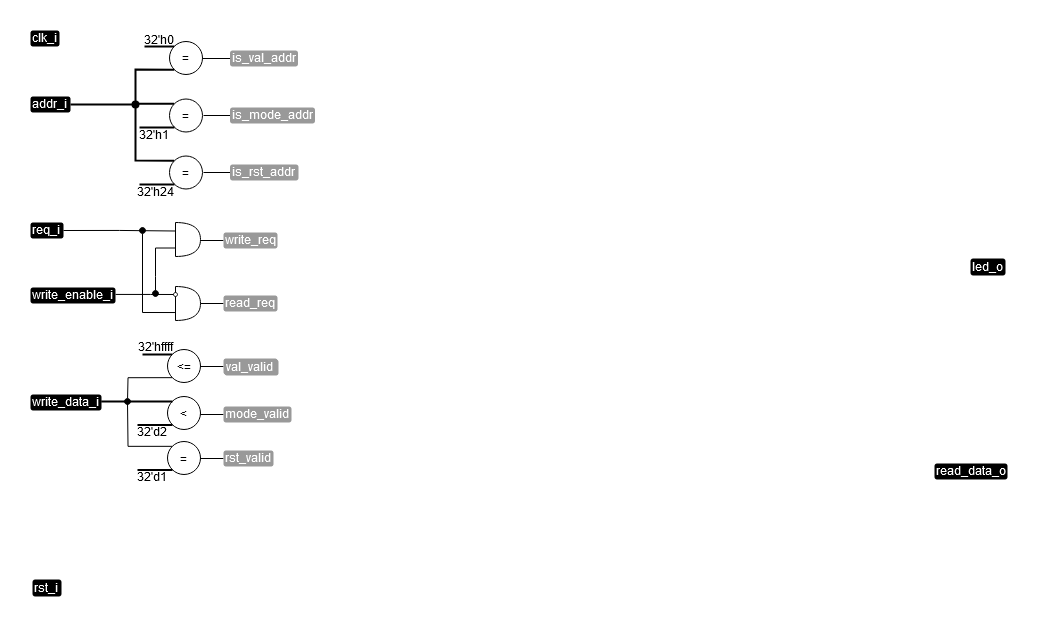

The diagram above was exported from draw.io. Its source (the exported page's mxGraphModel, read from the mxfile embedded in the PNG):
<mxGraphModel dx="1227" dy="1124" grid="1" gridSize="1" guides="1" tooltips="1" connect="1" arrows="1" fold="1" page="1" pageScale="1" pageWidth="827" pageHeight="1169" math="0" shadow="0">
  <root>
    <mxCell id="0" />
    <mxCell id="1" parent="0" />
    <mxCell id="2" value="clk_i" style="text;html=1;strokeColor=none;fillColor=#000000;align=left;verticalAlign=middle;whiteSpace=wrap;rounded=1;fontColor=#FFFFFF;spacingBottom=2;" vertex="1" parent="1">
      <mxGeometry x="112" y="247" width="29" height="16" as="geometry" />
    </mxCell>
    <mxCell id="3" value="rst_i" style="text;html=1;strokeColor=none;fillColor=#000000;align=left;verticalAlign=middle;whiteSpace=wrap;rounded=1;fontColor=#FFFFFF;spacingBottom=2;" vertex="1" parent="1">
      <mxGeometry x="114" y="796" width="29" height="17" as="geometry" />
    </mxCell>
    <mxCell id="4" value="write_data_i" style="text;html=1;strokeColor=none;fillColor=#000000;align=left;verticalAlign=middle;whiteSpace=wrap;rounded=1;fontColor=#FFFFFF;spacingBottom=2;" vertex="1" parent="1">
      <mxGeometry x="112" y="611" width="71" height="16" as="geometry" />
    </mxCell>
    <mxCell id="5" value="addr_i" style="text;html=1;strokeColor=none;fillColor=#000000;align=left;verticalAlign=middle;whiteSpace=wrap;rounded=1;fontColor=#FFFFFF;spacingBottom=2;" vertex="1" parent="1">
      <mxGeometry x="112" y="313" width="40" height="16" as="geometry" />
    </mxCell>
    <mxCell id="6" style="edgeStyle=orthogonalEdgeStyle;rounded=0;orthogonalLoop=1;jettySize=auto;html=1;exitX=1.001;exitY=0.433;exitDx=0;exitDy=0;endArrow=none;endFill=0;exitPerimeter=0;" edge="1" source="7" parent="1">
      <mxGeometry relative="1" as="geometry">
        <mxPoint x="206" y="466" as="sourcePoint" />
        <mxPoint x="257" y="511" as="targetPoint" />
        <Array as="points">
          <mxPoint x="232" y="511" />
        </Array>
      </mxGeometry>
    </mxCell>
    <mxCell id="7" value="write_enable_i" style="text;html=1;strokeColor=none;fillColor=#000000;align=left;verticalAlign=middle;whiteSpace=wrap;rounded=1;fontColor=#FFFFFF;spacingBottom=2;" vertex="1" parent="1">
      <mxGeometry x="112" y="504" width="85" height="16" as="geometry" />
    </mxCell>
    <mxCell id="8" style="edgeStyle=orthogonalEdgeStyle;rounded=0;orthogonalLoop=1;jettySize=auto;html=1;exitX=1;exitY=0.5;exitDx=0;exitDy=0;entryX=0;entryY=0.25;entryDx=0;entryDy=0;entryPerimeter=0;endArrow=none;endFill=0;" edge="1" source="9" target="14" parent="1">
      <mxGeometry relative="1" as="geometry" />
    </mxCell>
    <mxCell id="9" value="req_i" style="text;html=1;strokeColor=none;fillColor=#000000;align=left;verticalAlign=middle;whiteSpace=wrap;rounded=1;fontColor=#FFFFFF;spacingBottom=2;" vertex="1" parent="1">
      <mxGeometry x="112" y="439" width="33" height="16" as="geometry" />
    </mxCell>
    <mxCell id="10" value="" style="endArrow=none;html=1;rounded=0;strokeWidth=2;entryX=0.047;entryY=0.297;entryDx=0;entryDy=0;entryPerimeter=0;" edge="1" parent="1">
      <mxGeometry width="50" height="50" relative="1" as="geometry">
        <mxPoint x="226.06" y="263" as="sourcePoint" />
        <mxPoint x="256" y="262.94" as="targetPoint" />
      </mxGeometry>
    </mxCell>
    <mxCell id="11" value="32'h0" style="text;html=1;strokeColor=none;fillColor=none;align=center;verticalAlign=middle;whiteSpace=wrap;rounded=0;" vertex="1" parent="1">
      <mxGeometry x="225" y="249" width="32" height="13" as="geometry" />
    </mxCell>
    <mxCell id="12" value="" style="endArrow=none;html=1;rounded=0;" edge="1" parent="1">
      <mxGeometry width="50" height="50" relative="1" as="geometry">
        <mxPoint x="282" y="457" as="sourcePoint" />
        <mxPoint x="305" y="457" as="targetPoint" />
      </mxGeometry>
    </mxCell>
    <mxCell id="13" style="edgeStyle=orthogonalEdgeStyle;rounded=0;orthogonalLoop=1;jettySize=auto;html=1;exitX=0;exitY=0.75;exitDx=0;exitDy=0;exitPerimeter=0;endArrow=oval;endFill=1;" edge="1" source="14" parent="1">
      <mxGeometry relative="1" as="geometry">
        <mxPoint x="237" y="510.0000000000001" as="targetPoint" />
      </mxGeometry>
    </mxCell>
    <mxCell id="14" value="" style="shape=or;whiteSpace=wrap;html=1;" vertex="1" parent="1">
      <mxGeometry x="257" y="439" width="25" height="34" as="geometry" />
    </mxCell>
    <mxCell id="15" value="write_req" style="text;html=1;strokeColor=none;fillColor=#999999;align=left;verticalAlign=middle;whiteSpace=wrap;rounded=1;fontColor=#FFFFFF;spacingBottom=2;" vertex="1" parent="1">
      <mxGeometry x="305" y="449" width="54" height="16" as="geometry" />
    </mxCell>
    <mxCell id="16" value="" style="shape=or;whiteSpace=wrap;html=1;" vertex="1" parent="1">
      <mxGeometry x="257" y="503" width="25" height="34" as="geometry" />
    </mxCell>
    <mxCell id="17" value="" style="endArrow=oval;html=1;rounded=0;startArrow=none;startFill=0;endFill=1;exitX=-0.021;exitY=0.766;exitDx=0;exitDy=0;exitPerimeter=0;" edge="1" source="16" parent="1">
      <mxGeometry width="50" height="50" relative="1" as="geometry">
        <mxPoint x="256" y="504" as="sourcePoint" />
        <mxPoint x="224" y="447" as="targetPoint" />
        <Array as="points">
          <mxPoint x="224" y="529" />
        </Array>
      </mxGeometry>
    </mxCell>
    <mxCell id="18" value="" style="ellipse;whiteSpace=wrap;html=1;aspect=fixed;" vertex="1" parent="1">
      <mxGeometry x="255" y="509" width="4" height="4" as="geometry" />
    </mxCell>
    <mxCell id="19" value="" style="endArrow=none;html=1;rounded=0;" edge="1" parent="1">
      <mxGeometry width="50" height="50" relative="1" as="geometry">
        <mxPoint x="282" y="520" as="sourcePoint" />
        <mxPoint x="305" y="520" as="targetPoint" />
      </mxGeometry>
    </mxCell>
    <mxCell id="20" value="read_req" style="text;html=1;strokeColor=none;fillColor=#999999;align=left;verticalAlign=middle;whiteSpace=wrap;rounded=1;fontColor=#FFFFFF;spacingBottom=2;" vertex="1" parent="1">
      <mxGeometry x="305" y="512" width="54" height="16" as="geometry" />
    </mxCell>
    <mxCell id="21" value="32'h1" style="text;html=1;strokeColor=none;fillColor=none;align=center;verticalAlign=middle;whiteSpace=wrap;rounded=0;" vertex="1" parent="1">
      <mxGeometry x="220" y="344" width="32" height="13" as="geometry" />
    </mxCell>
    <mxCell id="22" value="" style="endArrow=none;html=1;rounded=0;" edge="1" parent="1">
      <mxGeometry width="50" height="50" relative="1" as="geometry">
        <mxPoint x="284.5" y="275" as="sourcePoint" />
        <mxPoint x="311.5" y="275" as="targetPoint" />
      </mxGeometry>
    </mxCell>
    <mxCell id="23" value="is_val_addr" style="text;html=1;strokeColor=none;fillColor=#999999;align=left;verticalAlign=middle;whiteSpace=wrap;rounded=1;fontColor=#FFFFFF;spacingBottom=2;" vertex="1" parent="1">
      <mxGeometry x="311.5" y="267" width="68" height="16" as="geometry" />
    </mxCell>
    <mxCell id="24" value="" style="endArrow=none;html=1;rounded=0;exitX=1;exitY=0.5;exitDx=0;exitDy=0;entryX=0;entryY=0.5;entryDx=0;entryDy=0;" edge="1" target="25" parent="1">
      <mxGeometry width="50" height="50" relative="1" as="geometry">
        <mxPoint x="284.99999999999966" y="332" as="sourcePoint" />
        <mxPoint x="309" y="332.5" as="targetPoint" />
      </mxGeometry>
    </mxCell>
    <mxCell id="25" value="is_mode_addr" style="text;html=1;strokeColor=none;fillColor=#999999;align=left;verticalAlign=middle;whiteSpace=wrap;rounded=1;fontColor=#FFFFFF;spacingBottom=2;" vertex="1" parent="1">
      <mxGeometry x="311.5" y="324" width="85" height="16" as="geometry" />
    </mxCell>
    <mxCell id="26" style="edgeStyle=orthogonalEdgeStyle;rounded=0;orthogonalLoop=1;jettySize=auto;html=1;exitX=0;exitY=0;exitDx=0;exitDy=0;endArrow=none;endFill=0;strokeWidth=2;" edge="1" source="27" parent="1">
      <mxGeometry relative="1" as="geometry">
        <mxPoint x="217" y="320" as="targetPoint" />
      </mxGeometry>
    </mxCell>
    <mxCell id="27" value="=" style="ellipse;whiteSpace=wrap;html=1;aspect=fixed;" vertex="1" parent="1">
      <mxGeometry x="251" y="315.5" width="33" height="33" as="geometry" />
    </mxCell>
    <mxCell id="28" value="=" style="ellipse;whiteSpace=wrap;html=1;aspect=fixed;" vertex="1" parent="1">
      <mxGeometry x="251" y="258" width="33" height="33" as="geometry" />
    </mxCell>
    <mxCell id="29" value="" style="endArrow=none;html=1;rounded=0;strokeWidth=2;entryX=0;entryY=0;entryDx=0;entryDy=0;exitX=1;exitY=0.5;exitDx=0;exitDy=0;" edge="1" source="5" target="53" parent="1">
      <mxGeometry width="50" height="50" relative="1" as="geometry">
        <mxPoint x="152" y="302" as="sourcePoint" />
        <mxPoint x="246" y="327" as="targetPoint" />
        <Array as="points">
          <mxPoint x="217" y="321" />
          <mxPoint x="217" y="377" />
        </Array>
      </mxGeometry>
    </mxCell>
    <mxCell id="30" value="" style="endArrow=none;html=1;rounded=0;entryX=0;entryY=1;entryDx=0;entryDy=0;strokeWidth=2;startArrow=oval;startFill=1;" edge="1" target="28" parent="1">
      <mxGeometry width="50" height="50" relative="1" as="geometry">
        <mxPoint x="217" y="321" as="sourcePoint" />
        <mxPoint x="233" y="270" as="targetPoint" />
        <Array as="points">
          <mxPoint x="217" y="286" />
        </Array>
      </mxGeometry>
    </mxCell>
    <mxCell id="31" value="" style="endArrow=none;html=1;rounded=0;strokeWidth=2;" edge="1" parent="1">
      <mxGeometry width="50" height="50" relative="1" as="geometry">
        <mxPoint x="221" y="344" as="sourcePoint" />
        <mxPoint x="256" y="344" as="targetPoint" />
      </mxGeometry>
    </mxCell>
    <mxCell id="32" style="edgeStyle=orthogonalEdgeStyle;rounded=0;orthogonalLoop=1;jettySize=auto;html=1;exitX=0;exitY=0;exitDx=0;exitDy=0;endArrow=none;endFill=0;" edge="1" source="33" parent="1">
      <mxGeometry relative="1" as="geometry">
        <mxPoint x="209" y="619" as="targetPoint" />
      </mxGeometry>
    </mxCell>
    <mxCell id="33" value="=" style="ellipse;whiteSpace=wrap;html=1;aspect=fixed;" vertex="1" parent="1">
      <mxGeometry x="249" y="658" width="33" height="33" as="geometry" />
    </mxCell>
    <mxCell id="34" value="" style="endArrow=none;html=1;rounded=0;strokeWidth=2;" edge="1" parent="1">
      <mxGeometry width="50" height="50" relative="1" as="geometry">
        <mxPoint x="219" y="686.5" as="sourcePoint" />
        <mxPoint x="254" y="686.5" as="targetPoint" />
      </mxGeometry>
    </mxCell>
    <mxCell id="35" value="" style="endArrow=none;html=1;rounded=0;strokeWidth=2;entryX=0.047;entryY=0.297;entryDx=0;entryDy=0;entryPerimeter=0;" edge="1" parent="1">
      <mxGeometry width="50" height="50" relative="1" as="geometry">
        <mxPoint x="224.06" y="571" as="sourcePoint" />
        <mxPoint x="254" y="570.94" as="targetPoint" />
      </mxGeometry>
    </mxCell>
    <mxCell id="36" value="32'hffff" style="text;html=1;strokeColor=none;fillColor=none;align=center;verticalAlign=middle;whiteSpace=wrap;rounded=0;" vertex="1" parent="1">
      <mxGeometry x="221" y="557" width="32" height="13" as="geometry" />
    </mxCell>
    <mxCell id="37" style="edgeStyle=orthogonalEdgeStyle;rounded=0;orthogonalLoop=1;jettySize=auto;html=1;exitX=0;exitY=1;exitDx=0;exitDy=0;endArrow=oval;endFill=1;" edge="1" source="38" parent="1">
      <mxGeometry relative="1" as="geometry">
        <mxPoint x="209" y="618" as="targetPoint" />
      </mxGeometry>
    </mxCell>
    <mxCell id="38" value="&amp;lt;=" style="ellipse;whiteSpace=wrap;html=1;aspect=fixed;" vertex="1" parent="1">
      <mxGeometry x="249" y="566" width="33" height="33" as="geometry" />
    </mxCell>
    <mxCell id="39" value="32'd1" style="text;html=1;strokeColor=none;fillColor=none;align=center;verticalAlign=middle;whiteSpace=wrap;rounded=0;" vertex="1" parent="1">
      <mxGeometry x="218" y="687" width="32" height="13" as="geometry" />
    </mxCell>
    <mxCell id="40" value="&amp;lt;" style="ellipse;whiteSpace=wrap;html=1;aspect=fixed;" vertex="1" parent="1">
      <mxGeometry x="249" y="613" width="33" height="33" as="geometry" />
    </mxCell>
    <mxCell id="41" value="" style="endArrow=none;html=1;rounded=0;strokeWidth=2;" edge="1" parent="1">
      <mxGeometry width="50" height="50" relative="1" as="geometry">
        <mxPoint x="219" y="641.5" as="sourcePoint" />
        <mxPoint x="254" y="641.5" as="targetPoint" />
      </mxGeometry>
    </mxCell>
    <mxCell id="42" value="32'd2" style="text;html=1;strokeColor=none;fillColor=none;align=center;verticalAlign=middle;whiteSpace=wrap;rounded=0;" vertex="1" parent="1">
      <mxGeometry x="218" y="642" width="32" height="13" as="geometry" />
    </mxCell>
    <mxCell id="43" value="" style="endArrow=none;html=1;rounded=0;strokeWidth=2;exitX=0.996;exitY=0.438;exitDx=0;exitDy=0;exitPerimeter=0;" edge="1" source="4" parent="1">
      <mxGeometry width="50" height="50" relative="1" as="geometry">
        <mxPoint x="219.5" y="618" as="sourcePoint" />
        <mxPoint x="254" y="618" as="targetPoint" />
      </mxGeometry>
    </mxCell>
    <mxCell id="44" value="" style="endArrow=none;html=1;rounded=0;" edge="1" parent="1">
      <mxGeometry width="50" height="50" relative="1" as="geometry">
        <mxPoint x="282" y="583" as="sourcePoint" />
        <mxPoint x="305" y="583" as="targetPoint" />
      </mxGeometry>
    </mxCell>
    <mxCell id="45" value="val_valid" style="text;html=1;strokeColor=none;fillColor=#999999;align=left;verticalAlign=middle;whiteSpace=wrap;rounded=1;fontColor=#FFFFFF;spacingBottom=2;" vertex="1" parent="1">
      <mxGeometry x="305" y="575" width="54" height="16" as="geometry" />
    </mxCell>
    <mxCell id="46" value="" style="endArrow=none;html=1;rounded=0;" edge="1" parent="1">
      <mxGeometry width="50" height="50" relative="1" as="geometry">
        <mxPoint x="282" y="631" as="sourcePoint" />
        <mxPoint x="305" y="631" as="targetPoint" />
      </mxGeometry>
    </mxCell>
    <mxCell id="47" value="mode_valid" style="text;html=1;strokeColor=none;fillColor=#999999;align=left;verticalAlign=middle;whiteSpace=wrap;rounded=1;fontColor=#FFFFFF;spacingBottom=2;" vertex="1" parent="1">
      <mxGeometry x="305" y="623" width="68" height="16" as="geometry" />
    </mxCell>
    <mxCell id="48" value="" style="endArrow=none;html=1;rounded=0;" edge="1" parent="1">
      <mxGeometry width="50" height="50" relative="1" as="geometry">
        <mxPoint x="282" y="675" as="sourcePoint" />
        <mxPoint x="305" y="675" as="targetPoint" />
      </mxGeometry>
    </mxCell>
    <mxCell id="49" value="rst_valid" style="text;html=1;strokeColor=none;fillColor=#999999;align=left;verticalAlign=middle;whiteSpace=wrap;rounded=1;fontColor=#FFFFFF;spacingBottom=2;" vertex="1" parent="1">
      <mxGeometry x="305" y="667" width="50" height="16" as="geometry" />
    </mxCell>
    <mxCell id="50" value="32'h24" style="text;html=1;strokeColor=none;fillColor=none;align=center;verticalAlign=middle;whiteSpace=wrap;rounded=0;" vertex="1" parent="1">
      <mxGeometry x="221" y="401" width="32" height="13" as="geometry" />
    </mxCell>
    <mxCell id="51" value="" style="endArrow=none;html=1;rounded=0;exitX=1;exitY=0.5;exitDx=0;exitDy=0;entryX=0;entryY=0.5;entryDx=0;entryDy=0;" edge="1" target="52" parent="1">
      <mxGeometry width="50" height="50" relative="1" as="geometry">
        <mxPoint x="284.99999999999966" y="389" as="sourcePoint" />
        <mxPoint x="309" y="389.5" as="targetPoint" />
      </mxGeometry>
    </mxCell>
    <mxCell id="52" value="is_rst_addr" style="text;html=1;strokeColor=none;fillColor=#999999;align=left;verticalAlign=middle;whiteSpace=wrap;rounded=1;fontColor=#FFFFFF;spacingBottom=2;" vertex="1" parent="1">
      <mxGeometry x="311.5" y="381" width="68.5" height="16" as="geometry" />
    </mxCell>
    <mxCell id="53" value="=" style="ellipse;whiteSpace=wrap;html=1;aspect=fixed;" vertex="1" parent="1">
      <mxGeometry x="251" y="372.5" width="33" height="33" as="geometry" />
    </mxCell>
    <mxCell id="54" value="" style="endArrow=none;html=1;rounded=0;strokeWidth=2;" edge="1" parent="1">
      <mxGeometry width="50" height="50" relative="1" as="geometry">
        <mxPoint x="221" y="401" as="sourcePoint" />
        <mxPoint x="256" y="401" as="targetPoint" />
      </mxGeometry>
    </mxCell>
    <mxCell id="55" value="val_valid" style="text;html=1;strokeColor=none;fillColor=#999999;align=left;verticalAlign=middle;whiteSpace=wrap;rounded=1;fontColor=#FFFFFF;spacingBottom=2;" vertex="1" parent="1">
      <mxGeometry x="306" y="576" width="54" height="16" as="geometry" />
    </mxCell>
    <mxCell id="56" value="led_o" style="text;html=1;strokeColor=none;fillColor=#000000;align=left;verticalAlign=middle;whiteSpace=wrap;rounded=1;fontColor=#FFFFFF;spacingBottom=2;" vertex="1" parent="1">
      <mxGeometry x="1052" y="475" width="35" height="17" as="geometry" />
    </mxCell>
    <mxCell id="57" value="read_data_o" style="text;html=1;strokeColor=none;fillColor=#000000;align=left;verticalAlign=middle;whiteSpace=wrap;rounded=1;fontColor=#FFFFFF;spacingBottom=2;" vertex="1" parent="1">
      <mxGeometry x="1016" y="680" width="73" height="16" as="geometry" />
    </mxCell>
  </root>
</mxGraphModel>